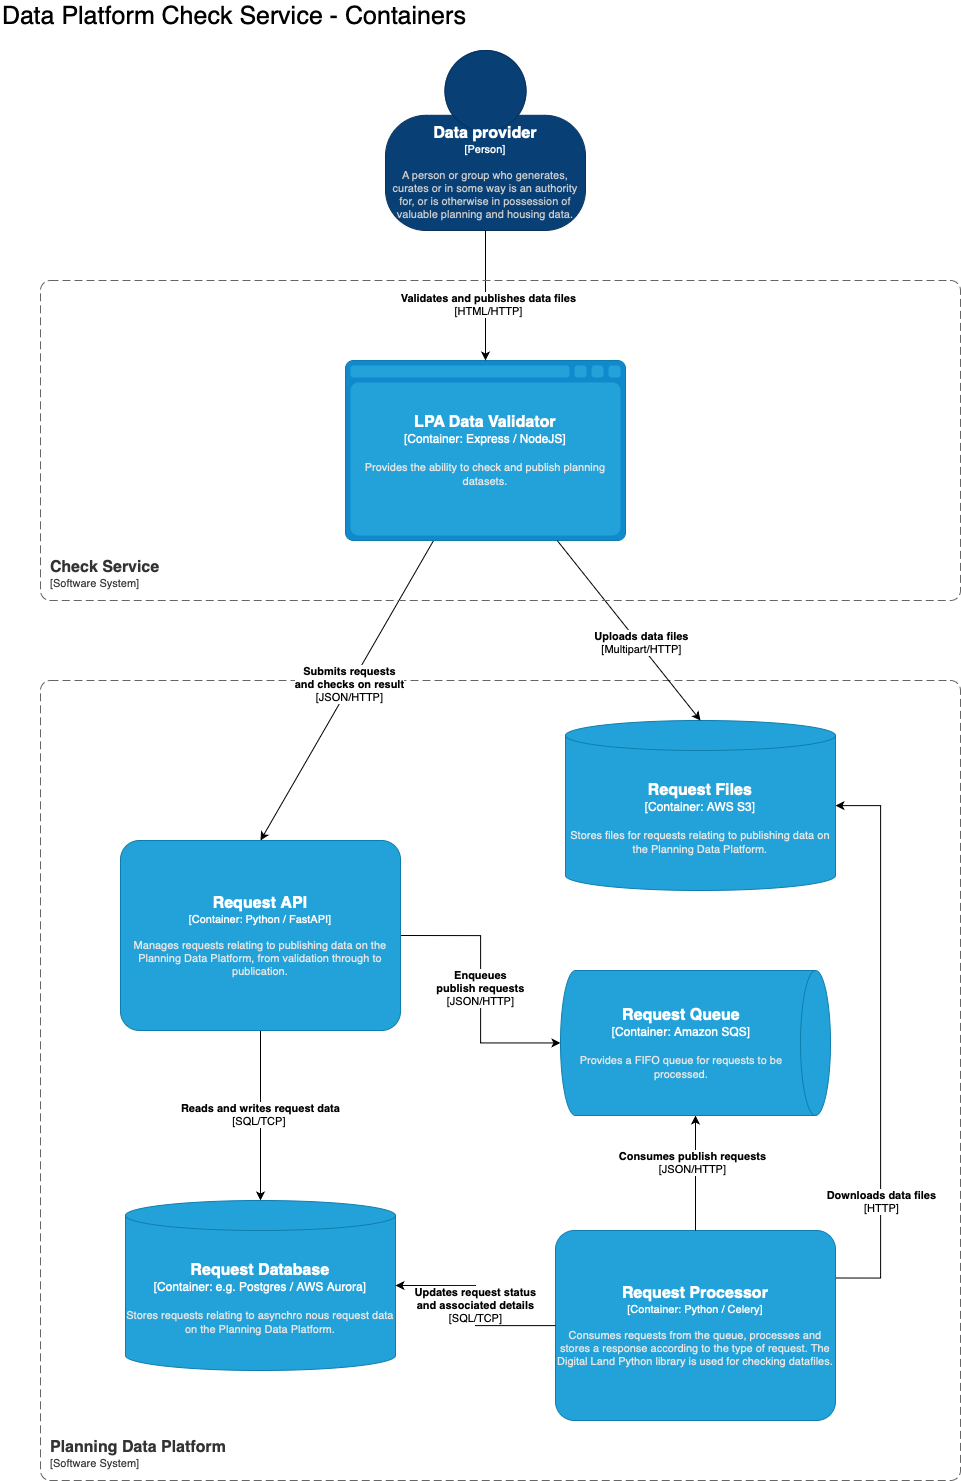

The diagram above was exported from draw.io. Its source (the exported page's mxGraphModel, read from the mxfile embedded in the PNG):
<mxGraphModel dx="3293" dy="1836" grid="1" gridSize="10" guides="1" tooltips="1" connect="1" arrows="1" fold="1" page="1" pageScale="1" pageWidth="2336" pageHeight="1654" math="0" shadow="0">
  <root>
    <mxCell id="0" />
    <mxCell id="1" parent="0" />
    <object placeholders="1" c4Name="Planning Data Platform" c4Type="SystemScopeBoundary" c4Application="Software System" label="&lt;font style=&quot;font-size: 16px&quot;&gt;&lt;b&gt;&lt;div style=&quot;text-align: left&quot;&gt;%c4Name%&lt;/div&gt;&lt;/b&gt;&lt;/font&gt;&lt;div style=&quot;text-align: left&quot;&gt;[%c4Application%]&lt;/div&gt;" id="2">
      <mxCell style="rounded=1;fontSize=11;whiteSpace=wrap;html=1;dashed=1;arcSize=20;fillColor=none;strokeColor=#666666;fontColor=#333333;labelBackgroundColor=none;align=left;verticalAlign=bottom;labelBorderColor=none;spacingTop=0;spacing=10;dashPattern=8 4;metaEdit=1;rotatable=0;perimeter=rectanglePerimeter;noLabel=0;labelPadding=0;allowArrows=0;connectable=0;expand=0;recursiveResize=0;editable=1;pointerEvents=0;absoluteArcSize=1;points=[[0.25,0,0],[0.5,0,0],[0.75,0,0],[1,0.25,0],[1,0.5,0],[1,0.75,0],[0.75,1,0],[0.5,1,0],[0.25,1,0],[0,0.75,0],[0,0.5,0],[0,0.25,0]];" vertex="1" parent="1">
        <mxGeometry x="80" y="720" width="920" height="800" as="geometry" />
      </mxCell>
    </object>
    <mxCell id="3" style="edgeStyle=orthogonalEdgeStyle;rounded=0;orthogonalLoop=1;jettySize=auto;html=1;jumpStyle=arc;exitX=1;exitY=0.25;exitDx=0;exitDy=0;exitPerimeter=0;" edge="1" source="5" target="21" parent="1">
      <mxGeometry relative="1" as="geometry">
        <Array as="points">
          <mxPoint x="920" y="1318" />
          <mxPoint x="920" y="845" />
        </Array>
      </mxGeometry>
    </mxCell>
    <mxCell id="4" value="&lt;b&gt;Downloads data files&lt;/b&gt;&lt;br&gt;[HTTP]" style="edgeLabel;html=1;align=center;verticalAlign=middle;resizable=0;points=[];" connectable="0" vertex="1" parent="3">
      <mxGeometry x="0.2081" y="2" relative="1" as="geometry">
        <mxPoint x="2" y="217" as="offset" />
      </mxGeometry>
    </mxCell>
    <object placeholders="1" c4Name="Request Processor" c4Type="Container" c4Technology="Python / Celery" c4Description="Consumes requests from the queue, processes and stores a response according to the type of request. The Digital Land Python library is used for checking datafiles." label="&lt;font style=&quot;font-size: 16px&quot;&gt;&lt;b&gt;%c4Name%&lt;/b&gt;&lt;/font&gt;&lt;div&gt;[%c4Type%: %c4Technology%]&lt;/div&gt;&lt;br&gt;&lt;div&gt;&lt;font style=&quot;font-size: 11px&quot;&gt;&lt;font color=&quot;#E6E6E6&quot;&gt;%c4Description%&lt;/font&gt;&lt;/div&gt;" id="5">
      <mxCell style="rounded=1;whiteSpace=wrap;html=1;fontSize=11;labelBackgroundColor=none;fillColor=#23A2D9;fontColor=#ffffff;align=center;arcSize=10;strokeColor=#0E7DAD;metaEdit=1;resizable=1;points=[[0.25,0,0],[0.5,0,0],[0.75,0,0],[1,0.25,0],[1,0.5,0],[1,0.75,0],[0.75,1,0],[0.5,1,0],[0.25,1,0],[0,0.75,0],[0,0.5,0],[0,0.25,0]];" vertex="1" parent="1">
        <mxGeometry x="595" y="1270" width="280" height="190" as="geometry" />
      </mxCell>
    </object>
    <mxCell id="6" value="Data Platform Check Service - Containers" style="text;html=1;strokeColor=none;fillColor=none;align=left;verticalAlign=middle;whiteSpace=wrap;rounded=0;fontSize=25;" vertex="1" parent="1">
      <mxGeometry x="40" y="40" width="660" height="30" as="geometry" />
    </mxCell>
    <object placeholders="1" c4Name="Data provider" c4Type="Person" c4Description="A person or group who generates, curates or in some way is an authority for, or is otherwise in possession of valuable planning and housing data." label="&lt;font style=&quot;font-size: 16px&quot;&gt;&lt;b&gt;%c4Name%&lt;/b&gt;&lt;/font&gt;&lt;div&gt;[%c4Type%]&lt;/div&gt;&lt;br&gt;&lt;div&gt;&lt;font style=&quot;font-size: 11px&quot;&gt;&lt;font color=&quot;#cccccc&quot;&gt;%c4Description%&lt;/font&gt;&lt;/div&gt;" id="7">
      <mxCell style="html=1;fontSize=11;dashed=0;whiteSpace=wrap;fillColor=#083F75;strokeColor=#06315C;fontColor=#ffffff;shape=mxgraph.c4.person2;align=center;metaEdit=1;points=[[0.5,0,0],[1,0.5,0],[1,0.75,0],[0.75,1,0],[0.5,1,0],[0.25,1,0],[0,0.75,0],[0,0.5,0]];resizable=0;" vertex="1" parent="1">
        <mxGeometry x="425" y="90" width="200" height="180" as="geometry" />
      </mxCell>
    </object>
    <mxCell id="8" style="rounded=0;orthogonalLoop=1;jettySize=auto;html=1;entryX=0.5;entryY=0;entryDx=0;entryDy=0;entryPerimeter=0;" edge="1" source="10" target="18" parent="1">
      <mxGeometry relative="1" as="geometry" />
    </mxCell>
    <mxCell id="9" value="&lt;b&gt;Submits requests&lt;br&gt;and checks on result&lt;/b&gt;&lt;br&gt;[JSON/HTTP]" style="edgeLabel;html=1;align=center;verticalAlign=middle;resizable=0;points=[];" connectable="0" vertex="1" parent="8">
      <mxGeometry x="-0.035" y="-2" relative="1" as="geometry">
        <mxPoint as="offset" />
      </mxGeometry>
    </mxCell>
    <object placeholders="1" c4Type="LPA Data Validator" c4Container="Container" c4Technology="Express / NodeJS" c4Description="Provides the ability to check and publish planning datasets." label="&lt;font style=&quot;font-size: 16px&quot;&gt;&lt;b&gt;%c4Type%&lt;/b&gt;&lt;/font&gt;&lt;div&gt;[%c4Container%:&amp;nbsp;%c4Technology%]&lt;/div&gt;&lt;br&gt;&lt;div&gt;&lt;font style=&quot;font-size: 11px&quot;&gt;&lt;font color=&quot;#E6E6E6&quot;&gt;%c4Description%&lt;/font&gt;&lt;/div&gt;" id="10">
      <mxCell style="shape=mxgraph.c4.webBrowserContainer2;whiteSpace=wrap;html=1;boundedLbl=1;rounded=0;labelBackgroundColor=none;strokeColor=#118ACD;fillColor=#23A2D9;strokeColor=#118ACD;strokeColor2=#0E7DAD;fontSize=12;fontColor=#ffffff;align=center;metaEdit=1;points=[[0.5,0,0],[1,0.25,0],[1,0.5,0],[1,0.75,0],[0.5,1,0],[0,0.75,0],[0,0.5,0],[0,0.25,0]];resizable=1;" vertex="1" parent="1">
        <mxGeometry x="385" y="400" width="280" height="180" as="geometry" />
      </mxCell>
    </object>
    <mxCell id="11" style="rounded=0;orthogonalLoop=1;jettySize=auto;html=1;entryX=0.5;entryY=0;entryDx=0;entryDy=0;entryPerimeter=0;" edge="1" source="7" target="10" parent="1">
      <mxGeometry relative="1" as="geometry" />
    </mxCell>
    <mxCell id="12" value="&lt;b&gt;Validates and publishes data files&lt;/b&gt;&lt;br&gt;[HTML/HTTP]" style="edgeLabel;html=1;align=center;verticalAlign=middle;resizable=0;points=[];" connectable="0" vertex="1" parent="11">
      <mxGeometry x="0.1367" y="2" relative="1" as="geometry">
        <mxPoint as="offset" />
      </mxGeometry>
    </mxCell>
    <mxCell id="13" style="edgeStyle=orthogonalEdgeStyle;rounded=0;orthogonalLoop=1;jettySize=auto;html=1;" edge="1" source="5" target="15" parent="1">
      <mxGeometry relative="1" as="geometry" />
    </mxCell>
    <mxCell id="14" value="&lt;b style=&quot;border-color: var(--border-color);&quot;&gt;Consumes publish requests&lt;/b&gt;&lt;br style=&quot;border-color: var(--border-color);&quot;&gt;[JSON/HTTP]" style="edgeLabel;html=1;align=center;verticalAlign=middle;resizable=0;points=[];" connectable="0" vertex="1" parent="13">
      <mxGeometry x="0.2138" y="4" relative="1" as="geometry">
        <mxPoint as="offset" />
      </mxGeometry>
    </mxCell>
    <object placeholders="1" c4Type="Request Queue" c4Container="Container" c4Technology="Amazon SQS" c4Description="Provides a FIFO queue for requests to be processed." label="&lt;font style=&quot;font-size: 16px&quot;&gt;&lt;b&gt;%c4Type%&lt;/b&gt;&lt;/font&gt;&lt;div&gt;[%c4Container%:&amp;nbsp;%c4Technology%]&lt;/div&gt;&lt;br&gt;&lt;div&gt;&lt;font style=&quot;font-size: 11px&quot;&gt;&lt;font color=&quot;#E6E6E6&quot;&gt;%c4Description%&lt;/font&gt;&lt;/div&gt;" id="15">
      <mxCell style="shape=cylinder3;size=15;direction=south;whiteSpace=wrap;html=1;boundedLbl=1;rounded=0;labelBackgroundColor=none;fillColor=#23A2D9;fontSize=12;fontColor=#ffffff;align=center;strokeColor=#0E7DAD;metaEdit=1;points=[[0.5,0,0],[1,0.25,0],[1,0.5,0],[1,0.75,0],[0.5,1,0],[0,0.75,0],[0,0.5,0],[0,0.25,0]];resizable=1;" vertex="1" parent="1">
        <mxGeometry x="600" y="1010" width="270" height="145" as="geometry" />
      </mxCell>
    </object>
    <mxCell id="16" value="&lt;b&gt;Reads and writes request data&lt;/b&gt;&lt;br&gt;[SQL/TCP]&amp;nbsp;" style="edgeStyle=orthogonalEdgeStyle;rounded=0;orthogonalLoop=1;jettySize=auto;html=1;" edge="1" source="18" target="19" parent="1">
      <mxGeometry relative="1" as="geometry" />
    </mxCell>
    <mxCell id="17" value="&lt;b&gt;Enqueues &lt;br&gt;publish requests&lt;/b&gt;&lt;br&gt;[JSON/HTTP]" style="edgeStyle=orthogonalEdgeStyle;rounded=0;orthogonalLoop=1;jettySize=auto;html=1;exitX=1;exitY=0.5;exitDx=0;exitDy=0;exitPerimeter=0;" edge="1" source="18" target="15" parent="1">
      <mxGeometry x="0.0039" relative="1" as="geometry">
        <mxPoint as="offset" />
      </mxGeometry>
    </mxCell>
    <object placeholders="1" c4Name="Request API" c4Type="Container" c4Technology="Python / FastAPI" c4Description="Manages requests relating to publishing data on the Planning Data Platform, from validation through to publication." label="&lt;font style=&quot;font-size: 16px&quot;&gt;&lt;b&gt;%c4Name%&lt;/b&gt;&lt;/font&gt;&lt;div&gt;[%c4Type%: %c4Technology%]&lt;/div&gt;&lt;br&gt;&lt;div&gt;&lt;font style=&quot;font-size: 11px&quot;&gt;&lt;font color=&quot;#E6E6E6&quot;&gt;%c4Description%&lt;/font&gt;&lt;/div&gt;" id="18">
      <mxCell style="rounded=1;whiteSpace=wrap;html=1;fontSize=11;labelBackgroundColor=none;fillColor=#23A2D9;fontColor=#ffffff;align=center;arcSize=10;strokeColor=#0E7DAD;metaEdit=1;resizable=1;points=[[0.25,0,0],[0.5,0,0],[0.75,0,0],[1,0.25,0],[1,0.5,0],[1,0.75,0],[0.75,1,0],[0.5,1,0],[0.25,1,0],[0,0.75,0],[0,0.5,0],[0,0.25,0]];" vertex="1" parent="1">
        <mxGeometry x="160" y="880" width="280" height="190" as="geometry" />
      </mxCell>
    </object>
    <object placeholders="1" c4Type="Request Database" c4Container="Container" c4Technology="e.g. Postgres / AWS Aurora" c4Description="Stores requests relating to asynchro nous request data on the Planning Data Platform." label="&lt;font style=&quot;font-size: 16px&quot;&gt;&lt;b&gt;%c4Type%&lt;/b&gt;&lt;/font&gt;&lt;div&gt;[%c4Container%:&amp;nbsp;%c4Technology%]&lt;/div&gt;&lt;br&gt;&lt;div&gt;&lt;font style=&quot;font-size: 11px&quot;&gt;&lt;font color=&quot;#E6E6E6&quot;&gt;%c4Description%&lt;/font&gt;&lt;/div&gt;" id="19">
      <mxCell style="shape=cylinder3;size=15;whiteSpace=wrap;html=1;boundedLbl=1;rounded=0;labelBackgroundColor=none;fillColor=#23A2D9;fontSize=12;fontColor=#ffffff;align=center;strokeColor=#0E7DAD;metaEdit=1;points=[[0.5,0,0],[1,0.25,0],[1,0.5,0],[1,0.75,0],[0.5,1,0],[0,0.75,0],[0,0.5,0],[0,0.25,0]];resizable=1;" vertex="1" parent="1">
        <mxGeometry x="165" y="1240" width="270" height="170" as="geometry" />
      </mxCell>
    </object>
    <mxCell id="20" value="&lt;b style=&quot;border-color: var(--border-color); color: rgb(0, 0, 0); font-family: Helvetica; font-size: 11px; font-style: normal; font-variant-ligatures: normal; font-variant-caps: normal; letter-spacing: normal; orphans: 2; text-align: center; text-indent: 0px; text-transform: none; widows: 2; word-spacing: 0px; -webkit-text-stroke-width: 0px; text-decoration-thickness: initial; text-decoration-style: initial; text-decoration-color: initial;&quot;&gt;Updates request&amp;nbsp;status&lt;br&gt;&lt;/b&gt;&lt;b&gt;and associated details&lt;/b&gt;&lt;br style=&quot;border-color: var(--border-color); color: rgb(0, 0, 0); font-family: Helvetica; font-size: 11px; font-style: normal; font-variant-ligatures: normal; font-variant-caps: normal; font-weight: 400; letter-spacing: normal; orphans: 2; text-align: center; text-indent: 0px; text-transform: none; widows: 2; word-spacing: 0px; -webkit-text-stroke-width: 0px; text-decoration-thickness: initial; text-decoration-style: initial; text-decoration-color: initial;&quot;&gt;&lt;span style=&quot;color: rgb(0, 0, 0); font-family: Helvetica; font-size: 11px; font-style: normal; font-variant-ligatures: normal; font-variant-caps: normal; font-weight: 400; letter-spacing: normal; orphans: 2; text-align: center; text-indent: 0px; text-transform: none; widows: 2; word-spacing: 0px; -webkit-text-stroke-width: 0px; background-color: rgb(255, 255, 255); text-decoration-thickness: initial; text-decoration-style: initial; text-decoration-color: initial; float: none; display: inline !important;&quot;&gt;[SQL/TCP]&lt;/span&gt;" style="edgeStyle=orthogonalEdgeStyle;rounded=0;orthogonalLoop=1;jettySize=auto;html=1;entryX=1;entryY=0.5;entryDx=0;entryDy=0;entryPerimeter=0;" edge="1" source="5" target="19" parent="1">
      <mxGeometry x="-0.0011" relative="1" as="geometry">
        <mxPoint as="offset" />
      </mxGeometry>
    </mxCell>
    <object placeholders="1" c4Type="Request Files" c4Container="Container" c4Technology="AWS S3" c4Description="Stores files for requests relating to publishing data on the Planning Data Platform." label="&lt;font style=&quot;font-size: 16px&quot;&gt;&lt;b&gt;%c4Type%&lt;/b&gt;&lt;/font&gt;&lt;div&gt;[%c4Container%:&amp;nbsp;%c4Technology%]&lt;/div&gt;&lt;br&gt;&lt;div&gt;&lt;font style=&quot;font-size: 11px&quot;&gt;&lt;font color=&quot;#E6E6E6&quot;&gt;%c4Description%&lt;/font&gt;&lt;/div&gt;" id="21">
      <mxCell style="shape=cylinder3;size=15;whiteSpace=wrap;html=1;boundedLbl=1;rounded=0;labelBackgroundColor=none;fillColor=#23A2D9;fontSize=12;fontColor=#ffffff;align=center;strokeColor=#0E7DAD;metaEdit=1;points=[[0.5,0,0],[1,0.25,0],[1,0.5,0],[1,0.75,0],[0.5,1,0],[0,0.75,0],[0,0.5,0],[0,0.25,0]];resizable=1;" vertex="1" parent="1">
        <mxGeometry x="605" y="760" width="270" height="170" as="geometry" />
      </mxCell>
    </object>
    <mxCell id="22" style="rounded=0;orthogonalLoop=1;jettySize=auto;html=1;entryX=0.5;entryY=0;entryDx=0;entryDy=0;entryPerimeter=0;" edge="1" source="10" target="21" parent="1">
      <mxGeometry relative="1" as="geometry">
        <mxPoint x="450" y="280" as="sourcePoint" />
        <mxPoint x="350" y="460" as="targetPoint" />
      </mxGeometry>
    </mxCell>
    <mxCell id="23" value="&lt;b&gt;Uploads data files&lt;/b&gt;&lt;br&gt;[Multipart/HTTP]" style="edgeLabel;html=1;align=center;verticalAlign=middle;resizable=0;points=[];" connectable="0" vertex="1" parent="22">
      <mxGeometry x="0.1367" y="2" relative="1" as="geometry">
        <mxPoint as="offset" />
      </mxGeometry>
    </mxCell>
    <object placeholders="1" c4Name="Check Service" c4Type="SystemScopeBoundary" c4Application="Software System" label="&lt;font style=&quot;font-size: 16px&quot;&gt;&lt;b&gt;&lt;div style=&quot;text-align: left&quot;&gt;%c4Name%&lt;/div&gt;&lt;/b&gt;&lt;/font&gt;&lt;div style=&quot;text-align: left&quot;&gt;[%c4Application%]&lt;/div&gt;" id="24">
      <mxCell style="rounded=1;fontSize=11;whiteSpace=wrap;html=1;dashed=1;arcSize=20;fillColor=none;strokeColor=#666666;fontColor=#333333;labelBackgroundColor=none;align=left;verticalAlign=bottom;labelBorderColor=none;spacingTop=0;spacing=10;dashPattern=8 4;metaEdit=1;rotatable=0;perimeter=rectanglePerimeter;noLabel=0;labelPadding=0;allowArrows=0;connectable=0;expand=0;recursiveResize=0;editable=1;pointerEvents=0;absoluteArcSize=1;points=[[0.25,0,0],[0.5,0,0],[0.75,0,0],[1,0.25,0],[1,0.5,0],[1,0.75,0],[0.75,1,0],[0.5,1,0],[0.25,1,0],[0,0.75,0],[0,0.5,0],[0,0.25,0]];" vertex="1" parent="1">
        <mxGeometry x="80" y="320" width="920" height="320" as="geometry" />
      </mxCell>
    </object>
  </root>
</mxGraphModel>